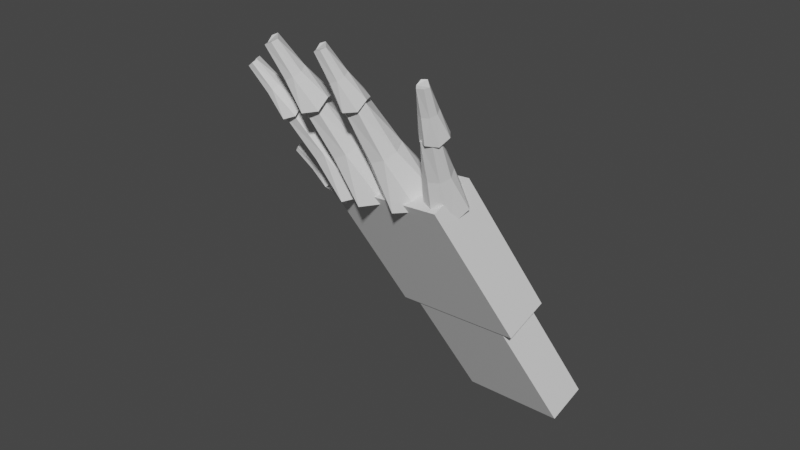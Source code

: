 # Source: ZaHando.blend  (saved by Blender 2.93.21; exported with 4.5.12 LTS)
import bpy
from mathutils import Matrix  # noqa: F401  (used for matrix-valued properties, if any)

bpy.ops.wm.read_factory_settings(use_empty=True)
scene = bpy.context.scene
scene.name = 'Scene'

# ---- collections
col_collection = bpy.data.collections.new('Collection'); scene.collection.children.link(col_collection)

# ---- materials (node trees are filled in below, after node groups)
mat_material_004 = bpy.data.materials.new('Material.004')
mat_material_004.alpha_threshold = 0.0
mat_material_004.use_transparent_shadow = False
mat_material_004.line_color = (0.0, 0.0, 0.0, 1.0)
mat_material_005 = bpy.data.materials.new('Material.005')
mat_material_005.alpha_threshold = 0.0
mat_material_005.use_transparent_shadow = False
mat_material_005.line_color = (0.0, 0.0, 0.0, 1.0)
mat_material_006 = bpy.data.materials.new('Material.006')
mat_material_006.alpha_threshold = 0.0
mat_material_006.use_transparent_shadow = False
mat_material_006.line_color = (0.0, 0.0, 0.0, 1.0)
mat_material_007 = bpy.data.materials.new('Material.007')
mat_material_007.alpha_threshold = 0.0
mat_material_007.use_transparent_shadow = False
mat_material_007.line_color = (0.0, 0.0, 0.0, 1.0)
mat_material_008 = bpy.data.materials.new('Material.008')
mat_material_008.alpha_threshold = 0.0
mat_material_008.use_transparent_shadow = False
mat_material_008.line_color = (0.0, 0.0, 0.0, 1.0)
mat_material_009 = bpy.data.materials.new('Material.009')
mat_material_009.alpha_threshold = 0.0
mat_material_009.use_transparent_shadow = False
mat_material_009.line_color = (0.0, 0.0, 0.0, 1.0)
mat_material_010 = bpy.data.materials.new('Material.010')
mat_material_010.alpha_threshold = 0.0
mat_material_010.use_transparent_shadow = False
mat_material_010.line_color = (0.0, 0.0, 0.0, 1.0)
mat_material_011 = bpy.data.materials.new('Material.011')
mat_material_011.alpha_threshold = 0.0
mat_material_011.use_transparent_shadow = False
mat_material_011.line_color = (0.0, 0.0, 0.0, 1.0)
mat_material_012 = bpy.data.materials.new('Material.012')
mat_material_012.alpha_threshold = 0.0
mat_material_012.use_transparent_shadow = False
mat_material_012.line_color = (0.0, 0.0, 0.0, 1.0)
mat_material_013 = bpy.data.materials.new('Material.013')
mat_material_013.alpha_threshold = 0.0
mat_material_013.use_transparent_shadow = False
mat_material_013.line_color = (0.0, 0.0, 0.0, 1.0)

# ---- material node trees
mat_material_004.use_nodes = True; mat_material_004.node_tree.nodes.clear()
_N = mat_material_004.node_tree.nodes; _L = mat_material_004.node_tree.links
n0 = _N.new('ShaderNodeOutputMaterial'); n0.name = 'Material Output'; n0.location = (300, 300)
n1 = _N.new('ShaderNodeBsdfPrincipled'); n1.name = 'Principled BSDF'; n1.location = (10, 300)
n1.distribution = 'GGX'
n1.subsurface_method = 'BURLEY'
n1.inputs[2].default_value = 0.4
n1.inputs[3].default_value = 1.45
n1.inputs[27].default_value = (0.0, 0.0, 0.0, 1.0)
n1.inputs[28].default_value = 1.0
_L.new(n1.outputs[0], n0.inputs[0])
n0.is_active_output = True
mat_material_005.use_nodes = True; mat_material_005.node_tree.nodes.clear()
_N = mat_material_005.node_tree.nodes; _L = mat_material_005.node_tree.links
n0 = _N.new('ShaderNodeOutputMaterial'); n0.name = 'Material Output'; n0.location = (300, 300)
n1 = _N.new('ShaderNodeBsdfPrincipled'); n1.name = 'Principled BSDF'; n1.location = (10, 300)
n1.distribution = 'GGX'
n1.subsurface_method = 'BURLEY'
n1.inputs[2].default_value = 0.4
n1.inputs[3].default_value = 1.45
n1.inputs[27].default_value = (0.0, 0.0, 0.0, 1.0)
n1.inputs[28].default_value = 1.0
_L.new(n1.outputs[0], n0.inputs[0])
n0.is_active_output = True
mat_material_006.use_nodes = True; mat_material_006.node_tree.nodes.clear()
_N = mat_material_006.node_tree.nodes; _L = mat_material_006.node_tree.links
n0 = _N.new('ShaderNodeOutputMaterial'); n0.name = 'Material Output'; n0.location = (300, 300)
n1 = _N.new('ShaderNodeBsdfPrincipled'); n1.name = 'Principled BSDF'; n1.location = (10, 300)
n1.distribution = 'GGX'
n1.subsurface_method = 'BURLEY'
n1.inputs[2].default_value = 0.4
n1.inputs[3].default_value = 1.45
n1.inputs[27].default_value = (0.0, 0.0, 0.0, 1.0)
n1.inputs[28].default_value = 1.0
_L.new(n1.outputs[0], n0.inputs[0])
n0.is_active_output = True
mat_material_007.use_nodes = True; mat_material_007.node_tree.nodes.clear()
_N = mat_material_007.node_tree.nodes; _L = mat_material_007.node_tree.links
n0 = _N.new('ShaderNodeOutputMaterial'); n0.name = 'Material Output'; n0.location = (300, 300)
n1 = _N.new('ShaderNodeBsdfPrincipled'); n1.name = 'Principled BSDF'; n1.location = (10, 300)
n1.distribution = 'GGX'
n1.subsurface_method = 'BURLEY'
n1.inputs[2].default_value = 0.4
n1.inputs[3].default_value = 1.45
n1.inputs[27].default_value = (0.0, 0.0, 0.0, 1.0)
n1.inputs[28].default_value = 1.0
_L.new(n1.outputs[0], n0.inputs[0])
n0.is_active_output = True
mat_material_008.use_nodes = True; mat_material_008.node_tree.nodes.clear()
_N = mat_material_008.node_tree.nodes; _L = mat_material_008.node_tree.links
n0 = _N.new('ShaderNodeOutputMaterial'); n0.name = 'Material Output'; n0.location = (300, 300)
n1 = _N.new('ShaderNodeBsdfPrincipled'); n1.name = 'Principled BSDF'; n1.location = (10, 300)
n1.distribution = 'GGX'
n1.subsurface_method = 'BURLEY'
n1.inputs[2].default_value = 0.4
n1.inputs[3].default_value = 1.45
n1.inputs[27].default_value = (0.0, 0.0, 0.0, 1.0)
n1.inputs[28].default_value = 1.0
_L.new(n1.outputs[0], n0.inputs[0])
n0.is_active_output = True
mat_material_009.use_nodes = True; mat_material_009.node_tree.nodes.clear()
_N = mat_material_009.node_tree.nodes; _L = mat_material_009.node_tree.links
n0 = _N.new('ShaderNodeOutputMaterial'); n0.name = 'Material Output'; n0.location = (300, 300)
n1 = _N.new('ShaderNodeBsdfPrincipled'); n1.name = 'Principled BSDF'; n1.location = (10, 300)
n1.distribution = 'GGX'
n1.subsurface_method = 'BURLEY'
n1.inputs[2].default_value = 0.4
n1.inputs[3].default_value = 1.45
n1.inputs[27].default_value = (0.0, 0.0, 0.0, 1.0)
n1.inputs[28].default_value = 1.0
_L.new(n1.outputs[0], n0.inputs[0])
n0.is_active_output = True
mat_material_010.use_nodes = True; mat_material_010.node_tree.nodes.clear()
_N = mat_material_010.node_tree.nodes; _L = mat_material_010.node_tree.links
n0 = _N.new('ShaderNodeOutputMaterial'); n0.name = 'Material Output'; n0.location = (300, 300)
n1 = _N.new('ShaderNodeBsdfPrincipled'); n1.name = 'Principled BSDF'; n1.location = (10, 300)
n1.distribution = 'GGX'
n1.subsurface_method = 'BURLEY'
n1.inputs[2].default_value = 0.4
n1.inputs[3].default_value = 1.45
n1.inputs[27].default_value = (0.0, 0.0, 0.0, 1.0)
n1.inputs[28].default_value = 1.0
_L.new(n1.outputs[0], n0.inputs[0])
n0.is_active_output = True
mat_material_011.use_nodes = True; mat_material_011.node_tree.nodes.clear()
_N = mat_material_011.node_tree.nodes; _L = mat_material_011.node_tree.links
n0 = _N.new('ShaderNodeOutputMaterial'); n0.name = 'Material Output'; n0.location = (300, 300)
n1 = _N.new('ShaderNodeBsdfPrincipled'); n1.name = 'Principled BSDF'; n1.location = (10, 300)
n1.distribution = 'GGX'
n1.subsurface_method = 'BURLEY'
n1.inputs[2].default_value = 0.4
n1.inputs[3].default_value = 1.45
n1.inputs[27].default_value = (0.0, 0.0, 0.0, 1.0)
n1.inputs[28].default_value = 1.0
_L.new(n1.outputs[0], n0.inputs[0])
n0.is_active_output = True
mat_material_012.use_nodes = True; mat_material_012.node_tree.nodes.clear()
_N = mat_material_012.node_tree.nodes; _L = mat_material_012.node_tree.links
n0 = _N.new('ShaderNodeOutputMaterial'); n0.name = 'Material Output'; n0.location = (300, 300)
n1 = _N.new('ShaderNodeBsdfPrincipled'); n1.name = 'Principled BSDF'; n1.location = (10, 300)
n1.distribution = 'GGX'
n1.subsurface_method = 'BURLEY'
n1.inputs[2].default_value = 0.4
n1.inputs[3].default_value = 1.45
n1.inputs[27].default_value = (0.0, 0.0, 0.0, 1.0)
n1.inputs[28].default_value = 1.0
_L.new(n1.outputs[0], n0.inputs[0])
n0.is_active_output = True
mat_material_013.use_nodes = True; mat_material_013.node_tree.nodes.clear()
_N = mat_material_013.node_tree.nodes; _L = mat_material_013.node_tree.links
n0 = _N.new('ShaderNodeOutputMaterial'); n0.name = 'Material Output'; n0.location = (300, 300)
n1 = _N.new('ShaderNodeBsdfPrincipled'); n1.name = 'Principled BSDF'; n1.location = (10, 300)
n1.distribution = 'GGX'
n1.subsurface_method = 'BURLEY'
n1.inputs[2].default_value = 0.4
n1.inputs[3].default_value = 1.45
n1.inputs[27].default_value = (0.0, 0.0, 0.0, 1.0)
n1.inputs[28].default_value = 1.0
_L.new(n1.outputs[0], n0.inputs[0])
n0.is_active_output = True

# ---- world
world_world = bpy.data.worlds.new('World'); scene.world = world_world
world_world.use_nodes = True; world_world.node_tree.nodes.clear()
_N = world_world.node_tree.nodes; _L = world_world.node_tree.links
n0 = _N.new('ShaderNodeOutputWorld'); n0.name = 'World Output'; n0.location = (300, 300)
n1 = _N.new('ShaderNodeBackground'); n1.name = 'Background'; n1.location = (10, 300)
n1.inputs[0].default_value = (0.05088, 0.05088, 0.05088, 1.0)
_L.new(n1.outputs[0], n0.inputs[0])
n0.is_active_output = True
world_world.color = (0.05088, 0.05088, 0.05088)
world_world.use_sun_shadow = False
world_world.sun_shadow_jitter_overblur = 0.0

# ---- meshes
me_cube_016 = bpy.data.meshes.new('Cube.016')
me_cube_016.from_pydata([(-1.0, -1.0, -1.0), (-1.0, -1.0, 1.0), (-1.0, 1.0, -1.0), (-1.0, 1.0, 1.0), (1.0, -1.0, -1.0), (1.0, -1.0, 1.0), (1.0, 1.0, -1.0), (1.0, 1.0, 1.0), (1.666, 3.507, -1.103), (1.332, 2.946, -1.372), (1.783, 3.479, -0.8026), (1.618, 2.884, -0.7596), (1.153, 3.001, -0.4593), (1.653, 3.517, -0.4658), (1.439, 2.94, 0.1534), (1.254, 2.931, -0.04133), (1.189, 2.935, -0.9713), (1.503, 3.232, -1.147), (1.529, 3.215, -0.2112), (1.663, 3.176, -0.6949), (1.376, 3.246, -0.6652), (1.75, 3.495, -0.5864), (1.538, 2.86, -0.2244), (1.598, 3.527, -0.9657), (1.472, 2.864, -1.154), (1.578, 3.511, -0.6844), (1.625, 3.189, -0.3674), (1.427, 3.237, -0.3469), (1.376, 2.924, -0.6046), (1.612, 3.184, -1.013), (1.366, 2.953, -0.902), (0.8562, 2.095, -1.313), (1.545, 2.91, -0.443), (1.293, 2.001, -0.3773), (0.5824, 2.18, 0.08157), (1.347, 2.968, 0.0715), (1.02, 2.086, 1.018), (0.7366, 2.073, 0.7201), (0.637, 2.079, -0.7008), (1.118, 2.533, -0.9693), (1.156, 2.506, 0.4606), (1.362, 2.446, -0.2784), (0.9228, 2.554, -0.233), (1.494, 2.935, -0.1127), (1.17, 1.964, 0.4404), (1.262, 2.984, -0.6922), (1.07, 1.97, -0.9805), (1.231, 2.959, -0.2624), (1.303, 2.467, 0.2219), (1.001, 2.541, 0.2532), (0.9236, 2.062, -0.1405), (1.284, 2.459, -0.7646), (0.282, 3.342, -0.6116), (0.1875, 2.187, -1.454), (0.5162, 3.335, -0.0211), (0.7549, 2.184, -0.2409), (-0.1985, 2.184, 0.2799), (0.2429, 3.337, 0.6114), (0.3688, 2.181, 1.493), (0.04275, 2.09, 1.073), (-0.0678, 2.093, -0.723), (0.2365, 2.774, -0.8555), (0.287, 2.728, 0.9366), (0.5723, 2.73, 0.023), (-0.01304, 2.73, 0.04517), (0.439, 3.344, 0.3931), (0.6239, 2.09, 0.7557), (0.1389, 3.346, -0.3547), (0.5134, 2.094, -1.04), (0.1135, 3.3, 0.1726), (0.4863, 2.729, 0.648), (0.0832, 2.729, 0.6632), (0.2781, 2.146, 0.01818), (0.4761, 2.731, -0.5951), (0.3105, 3.999, -0.2508), (0.2587, 3.366, -0.7124), (0.4388, 3.995, 0.07286), (0.5697, 3.365, -0.04762), (0.04713, 3.364, 0.2378), (0.2891, 3.997, 0.4195), (0.3581, 3.363, 0.9026), (0.1794, 3.313, 0.6726), (0.1188, 3.315, -0.3118), (0.2856, 3.688, -0.3844), (0.3133, 3.663, 0.5978), (0.4696, 3.664, 0.09703), (0.1488, 3.664, 0.1092), (0.3965, 4.0, 0.2999), (0.4979, 3.313, 0.4986), (0.2321, 4.001, -0.11), (0.4373, 3.315, -0.4858), (0.2182, 3.976, 0.1791), (0.4225, 3.663, 0.4396), (0.2015, 3.663, 0.4479), (0.3084, 3.344, 0.09439), (0.4169, 3.664, -0.2417), (-0.6516, 3.336, -0.3482), (-0.5708, 2.182, -1.24), (-0.4144, 3.345, 0.2301), (0.0003091, 2.22, -0.05603), (-0.9444, 2.146, 0.5126), (-0.6829, 3.326, 0.8764), (-0.3733, 2.185, 1.697), (-0.6856, 2.07, 1.289), (-0.806, 2.068, -0.5009), (-0.6099, 2.768, -0.6166), (-0.5426, 2.723, 1.171), (-0.2644, 2.748, 0.2428), (-0.8461, 2.704, 0.2944), (-0.4903, 3.348, 0.6485), (-0.1097, 2.115, 0.9425), (-0.793, 3.328, -0.08395), (-0.2301, 2.113, -0.8475), (-0.8082, 3.28, 0.4424), (-0.3463, 2.739, 0.8719), (-0.7469, 2.709, 0.9074), (-0.4661, 2.145, 0.2252), (-0.3637, 2.743, -0.3703), (-0.6844, 4.084, -0.05503), (-0.6645, 3.339, -0.6205), (-0.5319, 4.087, 0.3201), (-0.2964, 3.356, 0.1483), (-0.9081, 3.322, 0.5065), (-0.7061, 4.079, 0.7345), (-0.54, 3.339, 1.275), (-0.7442, 3.269, 1.01), (-0.8201, 3.269, -0.1452), (-0.6736, 3.718, -0.2233), (-0.6332, 3.688, 0.9302), (-0.4523, 3.7, 0.3344), (-0.8286, 3.68, 0.3624), (-0.5811, 4.09, 0.5892), (-0.3714, 3.29, 0.792), (-0.7761, 4.081, 0.1141), (-0.4473, 3.29, -0.3636), (-0.7878, 4.051, 0.4537), (-0.5059, 3.696, 0.7394), (-0.765, 3.682, 0.7587), (-0.5995, 3.314, 0.3257), (-0.5158, 3.698, -0.06193), (-1.52, 3.109, -0.3989), (-1.027, 2.109, -1.15), (-1.329, 3.156, 0.1802), (-0.5667, 2.236, 0.0535), (-1.383, 2.01, 0.3636), (-1.573, 3.092, 0.7096), (-0.9227, 2.137, 1.568), (-1.148, 1.985, 1.131), (-1.211, 1.967, -0.5257), (-1.28, 2.617, -0.6131), (-1.247, 2.584, 1.031), (-0.9897, 2.656, 0.2472), (-1.486, 2.518, 0.1662), (-1.406, 3.145, 0.5442), (-0.6498, 2.123, 0.9422), (-1.648, 3.078, -0.1895), (-0.7135, 2.105, -0.7147), (-1.656, 3.031, 0.2882), (-1.073, 2.632, 0.8021), (-1.415, 2.538, 0.7464), (-0.9565, 2.091, 0.2084), (-1.061, 2.636, -0.333), (-1.784, 3.714, -0.1715), (-1.501, 3.104, -0.6225), (-1.668, 3.741, 0.1823), (-1.222, 3.177, 0.1142), (-1.721, 3.047, 0.2887), (-1.817, 3.704, 0.499), (-1.442, 3.12, 1.025), (-1.58, 3.029, 0.7571), (-1.616, 3.02, -0.2474), (-1.646, 3.414, -0.2992), (-1.629, 3.393, 0.6969), (-1.471, 3.435, 0.2264), (-1.774, 3.356, 0.1693), (-1.715, 3.734, 0.4015), (-1.276, 3.109, 0.6508), (-1.862, 3.696, -0.04676), (-1.312, 3.099, -0.3537), (-1.869, 3.668, 0.2423), (-1.523, 3.421, 0.5612), (-1.732, 3.367, 0.5218), (-1.461, 3.092, 0.2015), (-1.514, 3.423, -0.1261), (-1.993, 1.961, -0.4927), (-1.326, 1.307, -1.008), (-1.869, 2.026, -0.06032), (-1.031, 1.473, -0.1115), (-1.553, 1.187, 0.1499), (-2.026, 1.944, 0.3482), (-1.258, 1.353, 1.046), (-1.374, 1.206, 0.7288), (-1.415, 1.179, -0.5233), (-1.667, 1.639, -0.6284), (-1.632, 1.626, 0.6176), (-1.468, 1.714, 0.01589), (-1.785, 1.539, -0.0292), (-1.921, 2.007, 0.2171), (-1.056, 1.381, 0.5695), (-2.076, 1.919, -0.3303), (-1.097, 1.353, -0.6826), (-2.068, 1.886, 0.03426), (-1.521, 1.687, 0.4387), (-1.739, 1.566, 0.4077), (-1.268, 1.309, 0.0208), (-1.513, 1.687, -0.421), (-2.487, 2.379, -0.5061), (-1.986, 1.952, -0.8462), (-2.407, 2.427, -0.2079), (-1.796, 2.075, -0.2277), (-2.136, 1.862, -0.05368), (-2.51, 2.366, 0.07096), (-1.946, 1.986, 0.5649), (-2.015, 1.882, 0.3462), (-2.04, 1.861, -0.5139), (-2.242, 2.169, -0.5926), (-2.219, 2.161, 0.2635), (-2.112, 2.227, -0.1479), (-2.318, 2.096, -0.1822), (-2.442, 2.413, -0.01798), (-1.808, 2.012, 0.2402), (-2.542, 2.348, -0.3955), (-1.833, 1.991, -0.62), (-2.534, 2.325, -0.1448), (-2.147, 2.206, 0.1419), (-2.289, 2.116, 0.1183), (-1.949, 1.955, -0.1391), (-2.141, 2.207, -0.4483), (-1.356, 0.4289, -1.268), (-1.356, 0.4289, 1.038), (-1.356, 2.22, -1.268), (-1.356, 2.22, 1.038), (1.21, 0.4289, -1.268), (1.21, 0.4289, 1.038), (1.21, 2.22, -1.268), (1.21, 2.22, 1.038)], [], [(0, 1, 3, 2), (2, 3, 7, 6), (6, 7, 5, 4), (4, 5, 1, 0), (2, 6, 4, 0), (7, 3, 1, 5), (25, 13, 21), (25, 10, 8), (19, 22, 11), (19, 21, 26), (26, 13, 18), (26, 14, 22), (18, 15, 14), (18, 13, 27), (27, 25, 20), (27, 12, 15), (12, 28, 15), (9, 28, 16), (28, 11, 22), (28, 14, 15), (17, 24, 9), (17, 8, 29), (29, 10, 19), (29, 11, 24), (20, 16, 12), (20, 23, 17), (17, 9, 16), (8, 23, 25), (25, 21, 10), (19, 26, 22), (19, 10, 21), (26, 21, 13), (26, 18, 14), (18, 27, 15), (27, 13, 25), (27, 20, 12), (12, 16, 28), (9, 24, 28), (28, 24, 11), (28, 22, 14), (17, 29, 24), (29, 8, 10), (29, 19, 11), (20, 17, 16), (20, 25, 23), (17, 23, 8), (47, 35, 43), (47, 32, 30), (41, 44, 33), (41, 43, 48), (48, 35, 40), (48, 36, 44), (40, 37, 36), (40, 35, 49), (49, 47, 42), (49, 34, 37), (34, 50, 37), (31, 50, 38), (50, 33, 44), (50, 36, 37), (39, 46, 31), (39, 30, 51), (51, 32, 41), (51, 33, 46), (42, 38, 34), (42, 45, 39), (39, 31, 38), (30, 45, 47), (47, 43, 32), (41, 48, 44), (41, 32, 43), (48, 43, 35), (48, 40, 36), (40, 49, 37), (49, 35, 47), (49, 42, 34), (34, 38, 50), (31, 46, 50), (50, 46, 33), (50, 44, 36), (39, 51, 46), (51, 30, 32), (51, 41, 33), (42, 39, 38), (42, 47, 45), (39, 45, 30), (69, 57, 65), (69, 54, 52), (63, 66, 55), (63, 65, 70), (70, 57, 62), (70, 58, 66), (62, 59, 58), (62, 57, 71), (71, 69, 64), (71, 56, 59), (56, 72, 59), (53, 72, 60), (72, 55, 66), (72, 58, 59), (61, 68, 53), (61, 52, 73), (73, 54, 63), (73, 55, 68), (64, 60, 56), (64, 67, 61), (61, 53, 60), (52, 67, 69), (69, 65, 54), (63, 70, 66), (63, 54, 65), (70, 65, 57), (70, 62, 58), (62, 71, 59), (71, 57, 69), (71, 64, 56), (56, 60, 72), (53, 68, 72), (72, 68, 55), (72, 66, 58), (61, 73, 68), (73, 52, 54), (73, 63, 55), (64, 61, 60), (64, 69, 67), (61, 67, 52), (91, 79, 87), (91, 76, 74), (85, 88, 77), (85, 87, 92), (92, 79, 84), (92, 80, 88), (84, 81, 80), (84, 79, 93), (93, 91, 86), (93, 78, 81), (78, 94, 81), (75, 94, 82), (94, 77, 88), (94, 80, 81), (83, 90, 75), (83, 74, 95), (95, 76, 85), (95, 77, 90), (86, 82, 78), (86, 89, 83), (83, 75, 82), (74, 89, 91), (91, 87, 76), (85, 92, 88), (85, 76, 87), (92, 87, 79), (92, 84, 80), (84, 93, 81), (93, 79, 91), (93, 86, 78), (78, 82, 94), (75, 90, 94), (94, 90, 77), (94, 88, 80), (83, 95, 90), (95, 74, 76), (95, 85, 77), (86, 83, 82), (86, 91, 89), (83, 89, 74), (113, 101, 109), (113, 98, 96), (107, 110, 99), (107, 109, 114), (114, 101, 106), (114, 102, 110), (106, 103, 102), (106, 101, 115), (115, 113, 108), (115, 100, 103), (100, 116, 103), (97, 116, 104), (116, 99, 110), (116, 102, 103), (105, 112, 97), (105, 96, 117), (117, 98, 107), (117, 99, 112), (108, 104, 100), (108, 111, 105), (105, 97, 104), (96, 111, 113), (113, 109, 98), (107, 114, 110), (107, 98, 109), (114, 109, 101), (114, 106, 102), (106, 115, 103), (115, 101, 113), (115, 108, 100), (100, 104, 116), (97, 112, 116), (116, 112, 99), (116, 110, 102), (105, 117, 112), (117, 96, 98), (117, 107, 99), (108, 105, 104), (108, 113, 111), (105, 111, 96), (135, 123, 131), (135, 120, 118), (129, 132, 121), (129, 131, 136), (136, 123, 128), (136, 124, 132), (128, 125, 124), (128, 123, 137), (137, 135, 130), (137, 122, 125), (122, 138, 125), (119, 138, 126), (138, 121, 132), (138, 124, 125), (127, 134, 119), (127, 118, 139), (139, 120, 129), (139, 121, 134), (130, 126, 122), (130, 133, 127), (127, 119, 126), (118, 133, 135), (135, 131, 120), (129, 136, 132), (129, 120, 131), (136, 131, 123), (136, 128, 124), (128, 137, 125), (137, 123, 135), (137, 130, 122), (122, 126, 138), (119, 134, 138), (138, 134, 121), (138, 132, 124), (127, 139, 134), (139, 118, 120), (139, 129, 121), (130, 127, 126), (130, 135, 133), (127, 133, 118), (157, 145, 153), (157, 142, 140), (151, 154, 143), (151, 153, 158), (158, 145, 150), (158, 146, 154), (150, 147, 146), (150, 145, 159), (159, 157, 152), (159, 144, 147), (144, 160, 147), (141, 160, 148), (160, 143, 154), (160, 146, 147), (149, 156, 141), (149, 140, 161), (161, 142, 151), (161, 143, 156), (152, 148, 144), (152, 155, 149), (149, 141, 148), (140, 155, 157), (157, 153, 142), (151, 158, 154), (151, 142, 153), (158, 153, 145), (158, 150, 146), (150, 159, 147), (159, 145, 157), (159, 152, 144), (144, 148, 160), (141, 156, 160), (160, 156, 143), (160, 154, 146), (149, 161, 156), (161, 140, 142), (161, 151, 143), (152, 149, 148), (152, 157, 155), (149, 155, 140), (179, 167, 175), (179, 164, 162), (173, 176, 165), (173, 175, 180), (180, 167, 172), (180, 168, 176), (172, 169, 168), (172, 167, 181), (181, 179, 174), (181, 166, 169), (166, 182, 169), (163, 182, 170), (182, 165, 176), (182, 168, 169), (171, 178, 163), (171, 162, 183), (183, 164, 173), (183, 165, 178), (174, 170, 166), (174, 177, 171), (171, 163, 170), (162, 177, 179), (179, 175, 164), (173, 180, 176), (173, 164, 175), (180, 175, 167), (180, 172, 168), (172, 181, 169), (181, 167, 179), (181, 174, 166), (166, 170, 182), (163, 178, 182), (182, 178, 165), (182, 176, 168), (171, 183, 178), (183, 162, 164), (183, 173, 165), (174, 171, 170), (174, 179, 177), (171, 177, 162), (201, 189, 197), (201, 186, 184), (195, 198, 187), (195, 197, 202), (202, 189, 194), (202, 190, 198), (194, 191, 190), (194, 189, 203), (203, 201, 196), (203, 188, 191), (188, 204, 191), (185, 204, 192), (204, 187, 198), (204, 190, 191), (193, 200, 185), (193, 184, 205), (205, 186, 195), (205, 187, 200), (196, 192, 188), (196, 199, 193), (193, 185, 192), (184, 199, 201), (201, 197, 186), (195, 202, 198), (195, 186, 197), (202, 197, 189), (202, 194, 190), (194, 203, 191), (203, 189, 201), (203, 196, 188), (188, 192, 204), (185, 200, 204), (204, 200, 187), (204, 198, 190), (193, 205, 200), (205, 184, 186), (205, 195, 187), (196, 193, 192), (196, 201, 199), (193, 199, 184), (223, 211, 219), (223, 208, 206), (217, 220, 209), (217, 219, 224), (224, 211, 216), (224, 212, 220), (216, 213, 212), (216, 211, 225), (225, 223, 218), (225, 210, 213), (210, 226, 213), (207, 226, 214), (226, 209, 220), (226, 212, 213), (215, 222, 207), (215, 206, 227), (227, 208, 217), (227, 209, 222), (218, 214, 210), (218, 221, 215), (215, 207, 214), (206, 221, 223), (223, 219, 208), (217, 224, 220), (217, 208, 219), (224, 219, 211), (224, 216, 212), (216, 225, 213), (225, 211, 223), (225, 218, 210), (210, 214, 226), (207, 222, 226), (226, 222, 209), (226, 220, 212), (215, 227, 222), (227, 206, 208), (227, 217, 209), (218, 215, 214), (218, 223, 221), (215, 221, 206), (228, 229, 231, 230), (230, 231, 235, 234), (234, 235, 233, 232), (232, 233, 229, 228), (230, 234, 232, 228), (235, 231, 229, 233)])
me_cube_016.polygons.foreach_set('material_index', [0, 0, 0, 0, 0, 0, 0, 0, 0, 0, 0, 0, 0, 0, 0, 0, 0, 0, 0, 0, 0, 0, 0, 0, 0, 0, 0, 0, 0, 0, 0, 0, 0, 0, 0, 0, 0, 0, 0, 0, 0, 0, 0, 0, 0, 0, 1, 1, 1, 1, 1, 1, 1, 1, 1, 1, 1, 1, 1, 1, 1, 1, 1, 1, 1, 1, 1, 1, 1, 1, 1, 1, 1, 1, 1, 1, 1, 1, 1, 1, 1, 1, 1, 1, 1, 1, 2, 2, 2, 2, 2, 2, 2, 2, 2, 2, 2, 2, 2, 2, 2, 2, 2, 2, 2, 2, 2, 2, 2, 2, 2, 2, 2, 2, 2, 2, 2, 2, 2, 2, 2, 2, 2, 2, 2, 2, 3, 3, 3, 3, 3, 3, 3, 3, 3, 3, 3, 3, 3, 3, 3, 3, 3, 3, 3, 3, 3, 3, 3, 3, 3, 3, 3, 3, 3, 3, 3, 3, 3, 3, 3, 3, 3, 3, 3, 3, 4, 4, 4, 4, 4, 4, 4, 4, 4, 4, 4, 4, 4, 4, 4, 4, 4, 4, 4, 4, 4, 4, 4, 4, 4, 4, 4, 4, 4, 4, 4, 4, 4, 4, 4, 4, 4, 4, 4, 4, 5, 5, 5, 5, 5, 5, 5, 5, 5, 5, 5, 5, 5, 5, 5, 5, 5, 5, 5, 5, 5, 5, 5, 5, 5, 5, 5, 5, 5, 5, 5, 5, 5, 5, 5, 5, 5, 5, 5, 5, 6, 6, 6, 6, 6, 6, 6, 6, 6, 6, 6, 6, 6, 6, 6, 6, 6, 6, 6, 6, 6, 6, 6, 6, 6, 6, 6, 6, 6, 6, 6, 6, 6, 6, 6, 6, 6, 6, 6, 6, 7, 7, 7, 7, 7, 7, 7, 7, 7, 7, 7, 7, 7, 7, 7, 7, 7, 7, 7, 7, 7, 7, 7, 7, 7, 7, 7, 7, 7, 7, 7, 7, 7, 7, 7, 7, 7, 7, 7, 7, 8, 8, 8, 8, 8, 8, 8, 8, 8, 8, 8, 8, 8, 8, 8, 8, 8, 8, 8, 8, 8, 8, 8, 8, 8, 8, 8, 8, 8, 8, 8, 8, 8, 8, 8, 8, 8, 8, 8, 8, 9, 9, 9, 9, 9, 9, 9, 9, 9, 9, 9, 9, 9, 9, 9, 9, 9, 9, 9, 9, 9, 9, 9, 9, 9, 9, 9, 9, 9, 9, 9, 9, 9, 9, 9, 9, 9, 9, 9, 9, 9, 9, 9, 9, 9, 9])
_uv = me_cube_016.uv_layers.new(name='UVMap')
_uv.uv.foreach_set('vector', [0.375, 0.0, 0.625, 0.0, 0.625, 0.25, 0.375, 0.25, 0.375, 0.25, 0.625, 0.25, 0.625, 0.5, 0.375, 0.5, 0.375, 0.5, 0.625, 0.5, 0.625, 0.75, 0.375, 0.75, 0.375, 0.75, 0.625, 0.75, 0.625, 1.0, 0.375, 1.0, 0.125, 0.5, 0.375, 0.5, 0.375, 0.75, 0.125, 0.75, 0.625, 0.5, 0.875, 0.5, 0.875, 0.75, 0.625, 0.75, 0.8729, 0.5021, 0.875, 0.7069, 0.75, 0.75, 0.8729, 0.5021, 0.625, 0.75, 0.625, 0.5192, 0.5, 0.75, 0.375, 0.875, 0.375, 0.75, 0.5, 0.75, 0.625, 0.875, 0.5, 0.875, 0.5, 0.875, 0.625, 1.0, 0.5, 1.0, 0.5, 0.875, 0.375, 1.0, 0.375, 0.875, 0.5, 0.0, 0.375, 0.125, 0.375, 0.0, 0.5, 0.0, 0.625, 0.04314, 0.5, 0.125, 0.5, 0.125, 0.625, 0.25, 0.5, 0.25, 0.5, 0.125, 0.375, 0.25, 0.375, 0.125, 0.125, 0.5, 0.25, 0.625, 0.125, 0.625, 0.375, 0.5, 0.25, 0.625, 0.25, 0.5, 0.25, 0.625, 0.375, 0.75, 0.25, 0.75, 0.25, 0.625, 0.125, 0.75, 0.125, 0.625, 0.5, 0.4765, 0.375, 0.625, 0.375, 0.5, 0.5, 0.4765, 0.625, 0.5192, 0.5, 0.625, 0.5, 0.625, 0.625, 0.75, 0.5, 0.75, 0.5, 0.625, 0.375, 0.75, 0.375, 0.625, 0.5, 0.25, 0.375, 0.375, 0.375, 0.25, 0.5, 0.25, 0.625, 0.375, 0.5, 0.4765, 0.5, 0.4765, 0.375, 0.5, 0.375, 0.375, 0.625, 0.5192, 0.75, 0.5, 0.8729, 0.5021, 0.8729, 0.5021, 0.75, 0.75, 0.625, 0.75, 0.5, 0.75, 0.5, 0.875, 0.375, 0.875, 0.5, 0.75, 0.625, 0.75, 0.625, 0.875, 0.5, 0.875, 0.625, 0.875, 0.625, 1.0, 0.5, 0.875, 0.5, 1.0, 0.375, 1.0, 0.5, 0.0, 0.5, 0.125, 0.375, 0.125, 0.5, 0.125, 0.625, 0.04314, 0.625, 0.25, 0.5, 0.125, 0.5, 0.25, 0.375, 0.25, 0.125, 0.5, 0.25, 0.5, 0.25, 0.625, 0.375, 0.5, 0.375, 0.625, 0.25, 0.625, 0.25, 0.625, 0.375, 0.625, 0.375, 0.75, 0.25, 0.625, 0.25, 0.75, 0.125, 0.75, 0.5, 0.4765, 0.5, 0.625, 0.375, 0.625, 0.5, 0.625, 0.625, 0.5192, 0.625, 0.75, 0.5, 0.625, 0.5, 0.75, 0.375, 0.75, 0.5, 0.25, 0.5, 0.4765, 0.375, 0.375, 0.5, 0.25, 0.625, 0.25, 0.625, 0.375, 0.5, 0.4765, 0.625, 0.375, 0.625, 0.5192, 0.8729, 0.5021, 0.875, 0.7069, 0.75, 0.75, 0.8729, 0.5021, 0.625, 0.75, 0.625, 0.5192, 0.5, 0.75, 0.375, 0.875, 0.375, 0.75, 0.5, 0.75, 0.625, 0.875, 0.5, 0.875, 0.5, 0.875, 0.625, 1.0, 0.5, 1.0, 0.5, 0.875, 0.375, 1.0, 0.375, 0.875, 0.5, 0.0, 0.375, 0.125, 0.375, 0.0, 0.5, 0.0, 0.625, 0.04314, 0.5, 0.125, 0.5, 0.125, 0.625, 0.25, 0.5, 0.25, 0.5, 0.125, 0.375, 0.25, 0.375, 0.125, 0.125, 0.5, 0.25, 0.625, 0.125, 0.625, 0.375, 0.5, 0.25, 0.625, 0.25, 0.5, 0.25, 0.625, 0.375, 0.75, 0.25, 0.75, 0.25, 0.625, 0.125, 0.75, 0.125, 0.625, 0.5, 0.4765, 0.375, 0.625, 0.375, 0.5, 0.5, 0.4765, 0.625, 0.5192, 0.5, 0.625, 0.5, 0.625, 0.625, 0.75, 0.5, 0.75, 0.5, 0.625, 0.375, 0.75, 0.375, 0.625, 0.5, 0.25, 0.375, 0.375, 0.375, 0.25, 0.5, 0.25, 0.625, 0.375, 0.5, 0.4765, 0.5, 0.4765, 0.375, 0.5, 0.375, 0.375, 0.625, 0.5192, 0.75, 0.5, 0.8729, 0.5021, 0.8729, 0.5021, 0.75, 0.75, 0.625, 0.75, 0.5, 0.75, 0.5, 0.875, 0.375, 0.875, 0.5, 0.75, 0.625, 0.75, 0.625, 0.875, 0.5, 0.875, 0.625, 0.875, 0.625, 1.0, 0.5, 0.875, 0.5, 1.0, 0.375, 1.0, 0.5, 0.0, 0.5, 0.125, 0.375, 0.125, 0.5, 0.125, 0.625, 0.04314, 0.625, 0.25, 0.5, 0.125, 0.5, 0.25, 0.375, 0.25, 0.125, 0.5, 0.25, 0.5, 0.25, 0.625, 0.375, 0.5, 0.375, 0.625, 0.25, 0.625, 0.25, 0.625, 0.375, 0.625, 0.375, 0.75, 0.25, 0.625, 0.25, 0.75, 0.125, 0.75, 0.5, 0.4765, 0.5, 0.625, 0.375, 0.625, 0.5, 0.625, 0.625, 0.5192, 0.625, 0.75, 0.5, 0.625, 0.5, 0.75, 0.375, 0.75, 0.5, 0.25, 0.5, 0.4765, 0.375, 0.375, 0.5, 0.25, 0.625, 0.25, 0.625, 0.375, 0.5, 0.4765, 0.625, 0.375, 0.625, 0.5192, 0.8729, 0.5021, 0.875, 0.7069, 0.75, 0.75, 0.8729, 0.5021, 0.625, 0.75, 0.625, 0.5192, 0.5, 0.75, 0.375, 0.875, 0.375, 0.75, 0.5, 0.75, 0.625, 0.875, 0.5, 0.875, 0.5, 0.875, 0.625, 1.0, 0.5, 1.0, 0.5, 0.875, 0.375, 1.0, 0.375, 0.875, 0.5, 0.0, 0.375, 0.125, 0.375, 0.0, 0.5, 0.0, 0.625, 0.04314, 0.5, 0.125, 0.5, 0.125, 0.625, 0.25, 0.5, 0.25, 0.5, 0.125, 0.375, 0.25, 0.375, 0.125, 0.125, 0.5, 0.25, 0.625, 0.125, 0.625, 0.375, 0.5, 0.25, 0.625, 0.25, 0.5, 0.25, 0.625, 0.375, 0.75, 0.25, 0.75, 0.25, 0.625, 0.125, 0.75, 0.125, 0.625, 0.5, 0.4765, 0.375, 0.625, 0.375, 0.5, 0.5, 0.4765, 0.625, 0.5192, 0.5, 0.625, 0.5, 0.625, 0.625, 0.75, 0.5, 0.75, 0.5, 0.625, 0.375, 0.75, 0.375, 0.625, 0.5, 0.25, 0.375, 0.375, 0.375, 0.25, 0.5, 0.25, 0.625, 0.375, 0.5, 0.4765, 0.5, 0.4765, 0.375, 0.5, 0.375, 0.375, 0.625, 0.5192, 0.75, 0.5, 0.8729, 0.5021, 0.8729, 0.5021, 0.75, 0.75, 0.625, 0.75, 0.5, 0.75, 0.5, 0.875, 0.375, 0.875, 0.5, 0.75, 0.625, 0.75, 0.625, 0.875, 0.5, 0.875, 0.625, 0.875, 0.625, 1.0, 0.5, 0.875, 0.5, 1.0, 0.375, 1.0, 0.5, 0.0, 0.5, 0.125, 0.375, 0.125, 0.5, 0.125, 0.625, 0.04314, 0.625, 0.25, 0.5, 0.125, 0.5, 0.25, 0.375, 0.25, 0.125, 0.5, 0.25, 0.5, 0.25, 0.625, 0.375, 0.5, 0.375, 0.625, 0.25, 0.625, 0.25, 0.625, 0.375, 0.625, 0.375, 0.75, 0.25, 0.625, 0.25, 0.75, 0.125, 0.75, 0.5, 0.4765, 0.5, 0.625, 0.375, 0.625, 0.5, 0.625, 0.625, 0.5192, 0.625, 0.75, 0.5, 0.625, 0.5, 0.75, 0.375, 0.75, 0.5, 0.25, 0.5, 0.4765, 0.375, 0.375, 0.5, 0.25, 0.625, 0.25, 0.625, 0.375, 0.5, 0.4765, 0.625, 0.375, 0.625, 0.5192, 0.8729, 0.5021, 0.875, 0.7069, 0.75, 0.75, 0.8729, 0.5021, 0.625, 0.75, 0.625, 0.5192, 0.5, 0.75, 0.375, 0.875, 0.375, 0.75, 0.5, 0.75, 0.625, 0.875, 0.5, 0.875, 0.5, 0.875, 0.625, 1.0, 0.5, 1.0, 0.5, 0.875, 0.375, 1.0, 0.375, 0.875, 0.5, 0.0, 0.375, 0.125, 0.375, 0.0, 0.5, 0.0, 0.625, 0.04314, 0.5, 0.125, 0.5, 0.125, 0.625, 0.25, 0.5, 0.25, 0.5, 0.125, 0.375, 0.25, 0.375, 0.125, 0.125, 0.5, 0.25, 0.625, 0.125, 0.625, 0.375, 0.5, 0.25, 0.625, 0.25, 0.5, 0.25, 0.625, 0.375, 0.75, 0.25, 0.75, 0.25, 0.625, 0.125, 0.75, 0.125, 0.625, 0.5, 0.4765, 0.375, 0.625, 0.375, 0.5, 0.5, 0.4765, 0.625, 0.5192, 0.5, 0.625, 0.5, 0.625, 0.625, 0.75, 0.5, 0.75, 0.5, 0.625, 0.375, 0.75, 0.375, 0.625, 0.5, 0.25, 0.375, 0.375, 0.375, 0.25, 0.5, 0.25, 0.625, 0.375, 0.5, 0.4765, 0.5, 0.4765, 0.375, 0.5, 0.375, 0.375, 0.625, 0.5192, 0.75, 0.5, 0.8729, 0.5021, 0.8729, 0.5021, 0.75, 0.75, 0.625, 0.75, 0.5, 0.75, 0.5, 0.875, 0.375, 0.875, 0.5, 0.75, 0.625, 0.75, 0.625, 0.875, 0.5, 0.875, 0.625, 0.875, 0.625, 1.0, 0.5, 0.875, 0.5, 1.0, 0.375, 1.0, 0.5, 0.0, 0.5, 0.125, 0.375, 0.125, 0.5, 0.125, 0.625, 0.04314, 0.625, 0.25, 0.5, 0.125, 0.5, 0.25, 0.375, 0.25, 0.125, 0.5, 0.25, 0.5, 0.25, 0.625, 0.375, 0.5, 0.375, 0.625, 0.25, 0.625, 0.25, 0.625, 0.375, 0.625, 0.375, 0.75, 0.25, 0.625, 0.25, 0.75, 0.125, 0.75, 0.5, 0.4765, 0.5, 0.625, 0.375, 0.625, 0.5, 0.625, 0.625, 0.5192, 0.625, 0.75, 0.5, 0.625, 0.5, 0.75, 0.375, 0.75, 0.5, 0.25, 0.5, 0.4765, 0.375, 0.375, 0.5, 0.25, 0.625, 0.25, 0.625, 0.375, 0.5, 0.4765, 0.625, 0.375, 0.625, 0.5192, 0.8729, 0.5021, 0.875, 0.7069, 0.75, 0.75, 0.8729, 0.5021, 0.625, 0.75, 0.625, 0.5192, 0.5, 0.75, 0.375, 0.875, 0.375, 0.75, 0.5, 0.75, 0.625, 0.875, 0.5, 0.875, 0.5, 0.875, 0.625, 1.0, 0.5, 1.0, 0.5, 0.875, 0.375, 1.0, 0.375, 0.875, 0.5, 0.0, 0.375, 0.125, 0.375, 0.0, 0.5, 0.0, 0.625, 0.04314, 0.5, 0.125, 0.5, 0.125, 0.625, 0.25, 0.5, 0.25, 0.5, 0.125, 0.375, 0.25, 0.375, 0.125, 0.125, 0.5, 0.25, 0.625, 0.125, 0.625, 0.375, 0.5, 0.25, 0.625, 0.25, 0.5, 0.25, 0.625, 0.375, 0.75, 0.25, 0.75, 0.25, 0.625, 0.125, 0.75, 0.125, 0.625, 0.5, 0.4765, 0.375, 0.625, 0.375, 0.5, 0.5, 0.4765, 0.625, 0.5192, 0.5, 0.625, 0.5, 0.625, 0.625, 0.75, 0.5, 0.75, 0.5, 0.625, 0.375, 0.75, 0.375, 0.625, 0.5, 0.25, 0.375, 0.375, 0.375, 0.25, 0.5, 0.25, 0.625, 0.375, 0.5, 0.4765, 0.5, 0.4765, 0.375, 0.5, 0.375, 0.375, 0.625, 0.5192, 0.75, 0.5, 0.8729, 0.5021, 0.8729, 0.5021, 0.75, 0.75, 0.625, 0.75, 0.5, 0.75, 0.5, 0.875, 0.375, 0.875, 0.5, 0.75, 0.625, 0.75, 0.625, 0.875, 0.5, 0.875, 0.625, 0.875, 0.625, 1.0, 0.5, 0.875, 0.5, 1.0, 0.375, 1.0, 0.5, 0.0, 0.5, 0.125, 0.375, 0.125, 0.5, 0.125, 0.625, 0.04314, 0.625, 0.25, 0.5, 0.125, 0.5, 0.25, 0.375, 0.25, 0.125, 0.5, 0.25, 0.5, 0.25, 0.625, 0.375, 0.5, 0.375, 0.625, 0.25, 0.625, 0.25, 0.625, 0.375, 0.625, 0.375, 0.75, 0.25, 0.625, 0.25, 0.75, 0.125, 0.75, 0.5, 0.4765, 0.5, 0.625, 0.375, 0.625, 0.5, 0.625, 0.625, 0.5192, 0.625, 0.75, 0.5, 0.625, 0.5, 0.75, 0.375, 0.75, 0.5, 0.25, 0.5, 0.4765, 0.375, 0.375, 0.5, 0.25, 0.625, 0.25, 0.625, 0.375, 0.5, 0.4765, 0.625, 0.375, 0.625, 0.5192, 0.8729, 0.5021, 0.875, 0.7069, 0.75, 0.75, 0.8729, 0.5021, 0.625, 0.75, 0.625, 0.5192, 0.5, 0.75, 0.375, 0.875, 0.375, 0.75, 0.5, 0.75, 0.625, 0.875, 0.5, 0.875, 0.5, 0.875, 0.625, 1.0, 0.5, 1.0, 0.5, 0.875, 0.375, 1.0, 0.375, 0.875, 0.5, 0.0, 0.375, 0.125, 0.375, 0.0, 0.5, 0.0, 0.625, 0.04314, 0.5, 0.125, 0.5, 0.125, 0.625, 0.25, 0.5, 0.25, 0.5, 0.125, 0.375, 0.25, 0.375, 0.125, 0.125, 0.5, 0.25, 0.625, 0.125, 0.625, 0.375, 0.5, 0.25, 0.625, 0.25, 0.5, 0.25, 0.625, 0.375, 0.75, 0.25, 0.75, 0.25, 0.625, 0.125, 0.75, 0.125, 0.625, 0.5, 0.4765, 0.375, 0.625, 0.375, 0.5, 0.5, 0.4765, 0.625, 0.5192, 0.5, 0.625, 0.5, 0.625, 0.625, 0.75, 0.5, 0.75, 0.5, 0.625, 0.375, 0.75, 0.375, 0.625, 0.5, 0.25, 0.375, 0.375, 0.375, 0.25, 0.5, 0.25, 0.625, 0.375, 0.5, 0.4765, 0.5, 0.4765, 0.375, 0.5, 0.375, 0.375, 0.625, 0.5192, 0.75, 0.5, 0.8729, 0.5021, 0.8729, 0.5021, 0.75, 0.75, 0.625, 0.75, 0.5, 0.75, 0.5, 0.875, 0.375, 0.875, 0.5, 0.75, 0.625, 0.75, 0.625, 0.875, 0.5, 0.875, 0.625, 0.875, 0.625, 1.0, 0.5, 0.875, 0.5, 1.0, 0.375, 1.0, 0.5, 0.0, 0.5, 0.125, 0.375, 0.125, 0.5, 0.125, 0.625, 0.04314, 0.625, 0.25, 0.5, 0.125, 0.5, 0.25, 0.375, 0.25, 0.125, 0.5, 0.25, 0.5, 0.25, 0.625, 0.375, 0.5, 0.375, 0.625, 0.25, 0.625, 0.25, 0.625, 0.375, 0.625, 0.375, 0.75, 0.25, 0.625, 0.25, 0.75, 0.125, 0.75, 0.5, 0.4765, 0.5, 0.625, 0.375, 0.625, 0.5, 0.625, 0.625, 0.5192, 0.625, 0.75, 0.5, 0.625, 0.5, 0.75, 0.375, 0.75, 0.5, 0.25, 0.5, 0.4765, 0.375, 0.375, 0.5, 0.25, 0.625, 0.25, 0.625, 0.375, 0.5, 0.4765, 0.625, 0.375, 0.625, 0.5192, 0.8729, 0.5021, 0.875, 0.7069, 0.75, 0.75, 0.8729, 0.5021, 0.625, 0.75, 0.625, 0.5192, 0.5, 0.75, 0.375, 0.875, 0.375, 0.75, 0.5, 0.75, 0.625, 0.875, 0.5, 0.875, 0.5, 0.875, 0.625, 1.0, 0.5, 1.0, 0.5, 0.875, 0.375, 1.0, 0.375, 0.875, 0.5, 0.0, 0.375, 0.125, 0.375, 0.0, 0.5, 0.0, 0.625, 0.04314, 0.5, 0.125, 0.5, 0.125, 0.625, 0.25, 0.5, 0.25, 0.5, 0.125, 0.375, 0.25, 0.375, 0.125, 0.125, 0.5, 0.25, 0.625, 0.125, 0.625, 0.375, 0.5, 0.25, 0.625, 0.25, 0.5, 0.25, 0.625, 0.375, 0.75, 0.25, 0.75, 0.25, 0.625, 0.125, 0.75, 0.125, 0.625, 0.5, 0.4765, 0.375, 0.625, 0.375, 0.5, 0.5, 0.4765, 0.625, 0.5192, 0.5, 0.625, 0.5, 0.625, 0.625, 0.75, 0.5, 0.75, 0.5, 0.625, 0.375, 0.75, 0.375, 0.625, 0.5, 0.25, 0.375, 0.375, 0.375, 0.25, 0.5, 0.25, 0.625, 0.375, 0.5, 0.4765, 0.5, 0.4765, 0.375, 0.5, 0.375, 0.375, 0.625, 0.5192, 0.75, 0.5, 0.8729, 0.5021, 0.8729, 0.5021, 0.75, 0.75, 0.625, 0.75, 0.5, 0.75, 0.5, 0.875, 0.375, 0.875, 0.5, 0.75, 0.625, 0.75, 0.625, 0.875, 0.5, 0.875, 0.625, 0.875, 0.625, 1.0, 0.5, 0.875, 0.5, 1.0, 0.375, 1.0, 0.5, 0.0, 0.5, 0.125, 0.375, 0.125, 0.5, 0.125, 0.625, 0.04314, 0.625, 0.25, 0.5, 0.125, 0.5, 0.25, 0.375, 0.25, 0.125, 0.5, 0.25, 0.5, 0.25, 0.625, 0.375, 0.5, 0.375, 0.625, 0.25, 0.625, 0.25, 0.625, 0.375, 0.625, 0.375, 0.75, 0.25, 0.625, 0.25, 0.75, 0.125, 0.75, 0.5, 0.4765, 0.5, 0.625, 0.375, 0.625, 0.5, 0.625, 0.625, 0.5192, 0.625, 0.75, 0.5, 0.625, 0.5, 0.75, 0.375, 0.75, 0.5, 0.25, 0.5, 0.4765, 0.375, 0.375, 0.5, 0.25, 0.625, 0.25, 0.625, 0.375, 0.5, 0.4765, 0.625, 0.375, 0.625, 0.5192, 0.8729, 0.5021, 0.875, 0.7069, 0.75, 0.75, 0.8729, 0.5021, 0.625, 0.75, 0.625, 0.5192, 0.5, 0.75, 0.375, 0.875, 0.375, 0.75, 0.5, 0.75, 0.625, 0.875, 0.5, 0.875, 0.5, 0.875, 0.625, 1.0, 0.5, 1.0, 0.5, 0.875, 0.375, 1.0, 0.375, 0.875, 0.5, 0.0, 0.375, 0.125, 0.375, 0.0, 0.5, 0.0, 0.625, 0.04314, 0.5, 0.125, 0.5, 0.125, 0.625, 0.25, 0.5, 0.25, 0.5, 0.125, 0.375, 0.25, 0.375, 0.125, 0.125, 0.5, 0.25, 0.625, 0.125, 0.625, 0.375, 0.5, 0.25, 0.625, 0.25, 0.5, 0.25, 0.625, 0.375, 0.75, 0.25, 0.75, 0.25, 0.625, 0.125, 0.75, 0.125, 0.625, 0.5, 0.4765, 0.375, 0.625, 0.375, 0.5, 0.5, 0.4765, 0.625, 0.5192, 0.5, 0.625, 0.5, 0.625, 0.625, 0.75, 0.5, 0.75, 0.5, 0.625, 0.375, 0.75, 0.375, 0.625, 0.5, 0.25, 0.375, 0.375, 0.375, 0.25, 0.5, 0.25, 0.625, 0.375, 0.5, 0.4765, 0.5, 0.4765, 0.375, 0.5, 0.375, 0.375, 0.625, 0.5192, 0.75, 0.5, 0.8729, 0.5021, 0.8729, 0.5021, 0.75, 0.75, 0.625, 0.75, 0.5, 0.75, 0.5, 0.875, 0.375, 0.875, 0.5, 0.75, 0.625, 0.75, 0.625, 0.875, 0.5, 0.875, 0.625, 0.875, 0.625, 1.0, 0.5, 0.875, 0.5, 1.0, 0.375, 1.0, 0.5, 0.0, 0.5, 0.125, 0.375, 0.125, 0.5, 0.125, 0.625, 0.04314, 0.625, 0.25, 0.5, 0.125, 0.5, 0.25, 0.375, 0.25, 0.125, 0.5, 0.25, 0.5, 0.25, 0.625, 0.375, 0.5, 0.375, 0.625, 0.25, 0.625, 0.25, 0.625, 0.375, 0.625, 0.375, 0.75, 0.25, 0.625, 0.25, 0.75, 0.125, 0.75, 0.5, 0.4765, 0.5, 0.625, 0.375, 0.625, 0.5, 0.625, 0.625, 0.5192, 0.625, 0.75, 0.5, 0.625, 0.5, 0.75, 0.375, 0.75, 0.5, 0.25, 0.5, 0.4765, 0.375, 0.375, 0.5, 0.25, 0.625, 0.25, 0.625, 0.375, 0.5, 0.4765, 0.625, 0.375, 0.625, 0.5192, 0.8729, 0.5021, 0.875, 0.7069, 0.75, 0.75, 0.8729, 0.5021, 0.625, 0.75, 0.625, 0.5192, 0.5, 0.75, 0.375, 0.875, 0.375, 0.75, 0.5, 0.75, 0.625, 0.875, 0.5, 0.875, 0.5, 0.875, 0.625, 1.0, 0.5, 1.0, 0.5, 0.875, 0.375, 1.0, 0.375, 0.875, 0.5, 0.0, 0.375, 0.125, 0.375, 0.0, 0.5, 0.0, 0.625, 0.04314, 0.5, 0.125, 0.5, 0.125, 0.625, 0.25, 0.5, 0.25, 0.5, 0.125, 0.375, 0.25, 0.375, 0.125, 0.125, 0.5, 0.25, 0.625, 0.125, 0.625, 0.375, 0.5, 0.25, 0.625, 0.25, 0.5, 0.25, 0.625, 0.375, 0.75, 0.25, 0.75, 0.25, 0.625, 0.125, 0.75, 0.125, 0.625, 0.5, 0.4765, 0.375, 0.625, 0.375, 0.5, 0.5, 0.4765, 0.625, 0.5192, 0.5, 0.625, 0.5, 0.625, 0.625, 0.75, 0.5, 0.75, 0.5, 0.625, 0.375, 0.75, 0.375, 0.625, 0.5, 0.25, 0.375, 0.375, 0.375, 0.25, 0.5, 0.25, 0.625, 0.375, 0.5, 0.4765, 0.5, 0.4765, 0.375, 0.5, 0.375, 0.375, 0.625, 0.5192, 0.75, 0.5, 0.8729, 0.5021, 0.8729, 0.5021, 0.75, 0.75, 0.625, 0.75, 0.5, 0.75, 0.5, 0.875, 0.375, 0.875, 0.5, 0.75, 0.625, 0.75, 0.625, 0.875, 0.5, 0.875, 0.625, 0.875, 0.625, 1.0, 0.5, 0.875, 0.5, 1.0, 0.375, 1.0, 0.5, 0.0, 0.5, 0.125, 0.375, 0.125, 0.5, 0.125, 0.625, 0.04314, 0.625, 0.25, 0.5, 0.125, 0.5, 0.25, 0.375, 0.25, 0.125, 0.5, 0.25, 0.5, 0.25, 0.625, 0.375, 0.5, 0.375, 0.625, 0.25, 0.625, 0.25, 0.625, 0.375, 0.625, 0.375, 0.75, 0.25, 0.625, 0.25, 0.75, 0.125, 0.75, 0.5, 0.4765, 0.5, 0.625, 0.375, 0.625, 0.5, 0.625, 0.625, 0.5192, 0.625, 0.75, 0.5, 0.625, 0.5, 0.75, 0.375, 0.75, 0.5, 0.25, 0.5, 0.4765, 0.375, 0.375, 0.5, 0.25, 0.625, 0.25, 0.625, 0.375, 0.5, 0.4765, 0.625, 0.375, 0.625, 0.5192, 0.8729, 0.5021, 0.875, 0.7069, 0.75, 0.75, 0.8729, 0.5021, 0.625, 0.75, 0.625, 0.5192, 0.5, 0.75, 0.375, 0.875, 0.375, 0.75, 0.5, 0.75, 0.625, 0.875, 0.5, 0.875, 0.5, 0.875, 0.625, 1.0, 0.5, 1.0, 0.5, 0.875, 0.375, 1.0, 0.375, 0.875, 0.5, 0.0, 0.375, 0.125, 0.375, 0.0, 0.5, 0.0, 0.625, 0.04314, 0.5, 0.125, 0.5, 0.125, 0.625, 0.25, 0.5, 0.25, 0.5, 0.125, 0.375, 0.25, 0.375, 0.125, 0.125, 0.5, 0.25, 0.625, 0.125, 0.625, 0.375, 0.5, 0.25, 0.625, 0.25, 0.5, 0.25, 0.625, 0.375, 0.75, 0.25, 0.75, 0.25, 0.625, 0.125, 0.75, 0.125, 0.625, 0.5, 0.4765, 0.375, 0.625, 0.375, 0.5, 0.5, 0.4765, 0.625, 0.5192, 0.5, 0.625, 0.5, 0.625, 0.625, 0.75, 0.5, 0.75, 0.5, 0.625, 0.375, 0.75, 0.375, 0.625, 0.5, 0.25, 0.375, 0.375, 0.375, 0.25, 0.5, 0.25, 0.625, 0.375, 0.5, 0.4765, 0.5, 0.4765, 0.375, 0.5, 0.375, 0.375, 0.625, 0.5192, 0.75, 0.5, 0.8729, 0.5021, 0.8729, 0.5021, 0.75, 0.75, 0.625, 0.75, 0.5, 0.75, 0.5, 0.875, 0.375, 0.875, 0.5, 0.75, 0.625, 0.75, 0.625, 0.875, 0.5, 0.875, 0.625, 0.875, 0.625, 1.0, 0.5, 0.875, 0.5, 1.0, 0.375, 1.0, 0.5, 0.0, 0.5, 0.125, 0.375, 0.125, 0.5, 0.125, 0.625, 0.04314, 0.625, 0.25, 0.5, 0.125, 0.5, 0.25, 0.375, 0.25, 0.125, 0.5, 0.25, 0.5, 0.25, 0.625, 0.375, 0.5, 0.375, 0.625, 0.25, 0.625, 0.25, 0.625, 0.375, 0.625, 0.375, 0.75, 0.25, 0.625, 0.25, 0.75, 0.125, 0.75, 0.5, 0.4765, 0.5, 0.625, 0.375, 0.625, 0.5, 0.625, 0.625, 0.5192, 0.625, 0.75, 0.5, 0.625, 0.5, 0.75, 0.375, 0.75, 0.5, 0.25, 0.5, 0.4765, 0.375, 0.375, 0.5, 0.25, 0.625, 0.25, 0.625, 0.375, 0.5, 0.4765, 0.625, 0.375, 0.625, 0.5192, 0.375, 0.0, 0.625, 0.0, 0.625, 0.25, 0.375, 0.25, 0.375, 0.25, 0.625, 0.25, 0.625, 0.5, 0.375, 0.5, 0.375, 0.5, 0.625, 0.5, 0.625, 0.75, 0.375, 0.75, 0.375, 0.75, 0.625, 0.75, 0.625, 1.0, 0.375, 1.0, 0.125, 0.5, 0.375, 0.5, 0.375, 0.75, 0.125, 0.75, 0.625, 0.5, 0.875, 0.5, 0.875, 0.75, 0.625, 0.75])
me_cube_016.materials.append(mat_material_004)
me_cube_016.materials.append(mat_material_005)
me_cube_016.materials.append(mat_material_006)
me_cube_016.materials.append(mat_material_007)
me_cube_016.materials.append(mat_material_008)
me_cube_016.materials.append(mat_material_009)
me_cube_016.materials.append(mat_material_010)
me_cube_016.materials.append(mat_material_011)
me_cube_016.materials.append(mat_material_012)
me_cube_016.materials.append(mat_material_013)
me_cube_016.use_remesh_fix_poles = True
me_cube_016.use_remesh_preserve_attributes = False
me_cube_016.update()
arm_armature_006 = bpy.data.armatures.new('Armature.006')  # bones are not reproduced

# ---- objects
ob_cube_011 = bpy.data.objects.new('Cube.011', me_cube_016)
ob_armature = bpy.data.objects.new('Armature', arm_armature_006)

# ---- transforms, parenting, visibility, modifiers, constraints
ob_cube_011.parent = ob_armature
ob_cube_011.matrix_parent_inverse = Matrix(((3.053, -0.1642, 0.6249, -0.7533), (-0.07833, 2.902, 1.145, 0.1135), (-0.6413, -1.136, 2.835, -0.7481), (0.0, -0.0, -0.0, 1.0)))
ob_cube_011.location = (0.2078, -0.08573, 0.1837)
ob_cube_011.rotation_euler = (2.042, -0.1845, -0.2128)
ob_cube_011.scale = (0.07232, 0.1036, 0.02334)
_vg = ob_cube_011.vertex_groups.new(name='Bone')
for _i, _w in zip([0, 1, 4, 5, 6, 7], [0.9337, 0.9233, 0.9301, 0.9409, 0.01252, 0.03169]): _vg.add([_i], _w, 'REPLACE')
_vg = ob_cube_011.vertex_groups.new(name='Bone.002')
_vg = ob_cube_011.vertex_groups.new(name='Bone.001')
for _i, _w in zip([52, 53, 54, 55, 56, 57, 58, 59, 60, 61, 62, 63, 64, 65, 66, 67, 68, 69, 70, 71, 72, 73, 75, 77, 78, 80, 81, 82, 88, 90], [1.0, 1.0, 1.0, 1.0, 1.0, 1.0, 1.0, 1.0, 1.0, 1.0, 1.0, 1.0, 1.0, 1.0, 1.0, 1.0, 1.0, 1.0, 1.0, 1.0, 1.0, 1.0, 0.06472, 0.05696, 0.4023, 0.3992, 0.3324, 0.1947, 0.1903, 0.05285]): _vg.add([_i], _w, 'REPLACE')
_vg = ob_cube_011.vertex_groups.new(name='Bone.003')
for _i, _w in zip([74, 75, 76, 77, 78, 79, 80, 81, 82, 83, 84, 85, 86, 87, 88, 89, 90, 91, 92, 93, 94, 95], [0.9999, 0.9353, 0.9999, 0.943, 0.5977, 0.9993, 0.6008, 0.6676, 0.8053, 0.9977, 0.985, 0.9968, 0.9849, 0.9997, 0.8097, 0.9998, 0.9471, 0.999, 0.9901, 0.9856, 0.9862, 0.9977]): _vg.add([_i], _w, 'REPLACE')
_vg = ob_cube_011.vertex_groups.new(name='Bone.005')
for _i, _w in zip([2, 4, 5, 6, 7, 31, 33, 34, 36, 37, 38, 44, 46, 50], [0.002066, 0.0585, 0.04696, 0.9089, 0.8807, 0.434, 0.2459, 0.2376, 0.4082, 0.2268, 0.6952, 0.2238, 0.2451, 0.9923]): _vg.add([_i], _w, 'REPLACE')
_vg = ob_cube_011.vertex_groups.new(name='Bone.004')
for _i, _w in zip([30, 31, 32, 33, 34, 35, 36, 37, 38, 39, 40, 41, 42, 43, 44, 45, 46, 47, 48, 49, 51], [0.9997, 0.566, 0.9995, 0.7541, 0.7624, 0.9988, 0.5918, 0.7732, 0.3048, 0.9898, 0.9846, 0.9902, 0.9858, 0.9995, 0.7762, 0.9998, 0.7549, 0.9992, 0.9882, 0.9887, 0.9903]): _vg.add([_i], _w, 'REPLACE')
_vg = ob_cube_011.vertex_groups.new(name='Bone.006')
_vg.add([8, 9, 10, 11, 12, 13, 14, 15, 16, 17, 18, 19, 20, 21, 22, 23, 24, 25, 26, 27, 28, 29], 1.0, 'REPLACE')
_vg = ob_cube_011.vertex_groups.new(name='Bone.008')
for _i, _w in zip([97, 99, 100, 102, 103, 104, 107, 110, 112, 116], [0.3068, 0.8347, 0.2499, 0.3394, 0.3939, 0.6798, 0.002364, 0.7721, 0.8624, 0.8873]): _vg.add([_i], _w, 'REPLACE')
_vg = ob_cube_011.vertex_groups.new(name='Bone.007')
for _i, _w in zip([96, 97, 98, 99, 100, 101, 102, 103, 104, 105, 106, 107, 108, 109, 110, 111, 112, 113, 114, 115, 116, 117, 119, 122, 124, 125, 126], [0.9913, 0.6675, 0.9819, 0.1571, 0.1935, 0.6237, 0.5826, 0.3417, 0.1952, 0.9969, 0.963, 0.9718, 0.9566, 0.9316, 0.2019, 0.974, 0.1305, 0.9062, 0.97, 0.9582, 0.07732, 0.9816, 0.03505, 0.3545, 0.03585, 0.1624, 0.1639]): _vg.add([_i], _w, 'REPLACE')
_vg = ob_cube_011.vertex_groups.new(name='Bone.009')
for _i, _w in zip([101, 109, 111, 113, 118, 119, 120, 121, 122, 123, 124, 125, 126, 127, 128, 129, 130, 131, 132, 133, 134, 135, 136, 137, 138, 139], [0.3756, 0.06781, 0.001636, 0.09179, 0.9999, 0.9575, 1.0, 0.9906, 0.6455, 0.9997, 0.9571, 0.8376, 0.8361, 0.9984, 0.996, 0.9994, 0.9853, 0.9999, 0.9778, 0.9999, 0.9772, 0.9992, 0.9983, 0.9886, 0.9964, 0.9994]): _vg.add([_i], _w, 'REPLACE')
_vg = ob_cube_011.vertex_groups.new(name='Bone.011')
for _i, _w in zip([97, 100, 102, 103, 104, 110, 116, 141, 143, 144, 146, 147, 148, 150, 151, 152, 154, 156, 158, 159, 160], [0.001148, 0.5561, 0.07703, 0.2638, 0.1249, 0.001159, 0.02054, 0.8323, 0.6225, 0.6387, 0.5844, 0.6265, 0.8918, 0.01206, 0.0007367, 0.008577, 0.7579, 0.7272, 0.006827, 0.007683, 0.7257]): _vg.add([_i], _w, 'REPLACE')
_vg = ob_cube_011.vertex_groups.new(name='Bone.010')
for _i, _w in zip([140, 141, 142, 143, 144, 145, 146, 147, 148, 149, 150, 151, 152, 153, 154, 155, 156, 157, 158, 159, 160, 161, 163, 165, 166, 168, 169, 170, 172, 174, 176, 178, 180, 181, 182], [0.9993, 0.1677, 0.9994, 0.3775, 0.3613, 0.9987, 0.4156, 0.3735, 0.1082, 0.9853, 0.969, 0.9746, 0.9707, 0.9992, 0.2421, 0.9988, 0.2728, 0.9978, 0.9716, 0.9712, 0.2743, 0.978, 0.6033, 0.8238, 0.5595, 0.6006, 0.6392, 0.6415, 0.01476, 0.01284, 0.7493, 0.7436, 0.004124, 0.01278, 0.9494]): _vg.add([_i], _w, 'REPLACE')
_vg = ob_cube_011.vertex_groups.new(name='Bone.012')
for _i, _w in zip([162, 163, 164, 165, 166, 167, 168, 169, 170, 171, 172, 173, 174, 175, 176, 177, 178, 179, 180, 181, 182, 183], [0.9996, 0.3967, 0.999, 0.1762, 0.4405, 0.9987, 0.3994, 0.3608, 0.3585, 0.9896, 0.9676, 0.9753, 0.9686, 0.999, 0.2507, 0.9997, 0.2564, 0.9984, 0.9729, 0.9686, 0.05065, 0.9825]): _vg.add([_i], _w, 'REPLACE')
_vg = ob_cube_011.vertex_groups.new(name='Bone.014')
for _i, _w in zip([0, 1, 2, 3, 6, 7, 187, 188, 190, 191, 192, 198, 200], [0.05856, 0.0685, 0.959, 0.9683, 0.05986, 0.07841, 0.1407, 0.08537, 0.3204, 0.1716, 0.04653, 0.6572, 0.02835]): _vg.add([_i], _w, 'REPLACE')
_vg = ob_cube_011.vertex_groups.new(name='Bone.013')
for _i, _w in zip([184, 185, 186, 187, 188, 189, 190, 191, 192, 193, 194, 195, 196, 197, 198, 199, 200, 201, 202, 203, 204, 205], [0.9601, 0.9755, 0.6162, 0.8588, 0.9144, 0.9732, 0.6793, 0.8281, 0.9515, 0.9972, 0.9888, 0.9915, 0.9954, 0.8863, 0.3427, 0.9895, 0.9605, 0.9926, 0.9889, 0.994, 0.9821, 0.9932]): _vg.add([_i], _w, 'REPLACE')
_vg = ob_cube_011.vertex_groups.new(name='Bone.015')
for _i, _w in zip([184, 186, 189, 197, 206, 207, 208, 209, 210, 211, 212, 213, 214, 215, 216, 217, 218, 219, 220, 221, 222, 223, 224, 225, 226, 227], [0.02967, 0.3837, 0.003138, 0.1135, 1.0, 1.0, 1.0, 1.0, 1.0, 1.0, 1.0, 1.0, 1.0, 1.0, 1.0, 1.0, 1.0, 1.0, 1.0, 1.0, 1.0, 1.0, 1.0, 1.0, 1.0, 1.0]): _vg.add([_i], _w, 'REPLACE')
_m = ob_cube_011.modifiers.new('Armature', 'ARMATURE')
_m.object = ob_armature
ob_armature.location = (0.1878, -0.1338, 0.2528)
ob_armature.rotation_euler = (0.3839, -0.2016, -0.05373)
ob_armature.scale = (0.3205, 0.3205, 0.3205)
ob_armature.show_in_front = True

# ---- collection membership
col_collection.objects.link(ob_cube_011)
col_collection.objects.link(ob_armature)

# ---- scene / render settings (as saved in the file)
scene.frame_start = 1; scene.frame_end = 250; scene.frame_set(1)
scene.render.engine = 'BLENDER_EEVEE_NEXT'
scene.cycles.use_denoising = False
scene.cycles.samples = 128
scene.cycles.sampling_pattern = 'TABULATED_SOBOL'
scene.cycles.use_adaptive_sampling = False
scene.cycles.use_light_tree = False
scene.view_settings.view_transform = 'Filmic'
bpy.context.view_layer.update()

# ---- added for rendering (the .blend has no active camera and no usable light): camera, sun
cam_auto = bpy.data.cameras.new('AutoCamera')
cam_auto.lens = 50.0
cam_auto.sensor_width = 36.0
cam_auto.clip_end = 1000.0
ob_auto_camera = bpy.data.objects.new('AutoCamera', cam_auto)
scene.collection.objects.link(ob_auto_camera)
ob_auto_camera.location = (0.829299, -0.991023, 0.878707)
ob_auto_camera.rotation_euler = (1.09748, -7.21219e-08, 0.694738)
scene.camera = ob_auto_camera
light_auto_sun = bpy.data.lights.new('AutoSun', 'SUN')
light_auto_sun.energy = 3.0
light_auto_sun.angle = 0.0523599
ob_auto_sun = bpy.data.objects.new('AutoSun', light_auto_sun)
scene.collection.objects.link(ob_auto_sun)
ob_auto_sun.rotation_euler = (0.872665, 0.174533, 0.523599)
bpy.context.view_layer.update()
